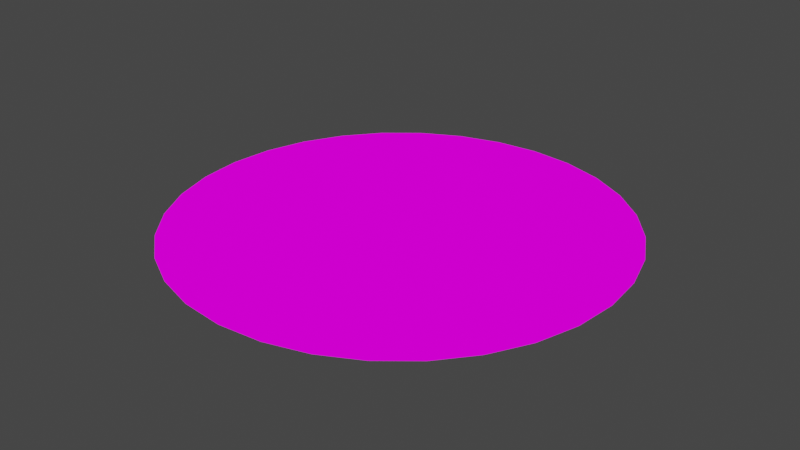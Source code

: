 # Source: yaleOfficemat2.blend  (saved by Blender 2.93.21; exported with 4.5.12 LTS)
import bpy
from mathutils import Matrix  # noqa: F401  (used for matrix-valued properties, if any)

bpy.ops.wm.read_factory_settings(use_empty=True)
scene = bpy.context.scene
scene.name = 'Scene'

# ---- collections
col_collection = bpy.data.collections.new('Collection'); scene.collection.children.link(col_collection)

# ---- images (referenced by path relative to the original .blend; pixels are not part of the script)
import os
ASSET_DIR = os.environ.get("B2B_ASSET_DIR", "")  # directory of the original .blend (textures are referenced by path, not embedded)
HERE = os.path.dirname(os.path.abspath(__file__))  # packed textures are extracted next to this script under _unpacked/

def load_image(name, relpath, width, height, colorspace="sRGB"):
    """Load a texture the original file referenced (path relative to the .blend, or extracted next to this script)."""
    p = next((c for c in (os.path.join(HERE, relpath), os.path.join(ASSET_DIR, relpath)) if relpath and os.path.exists(c)), "")
    if p:
        img = bpy.data.images.load(p, check_existing=True)
        img.name = name
    else:  # same state as the original file: an image datablock whose file is absent (Cycles renders it pink)
        img = bpy.data.images.new(name, width, height)
        img.source = "FILE"
        img.filepath = "//" + (relpath or name)
    img.colorspace_settings.name = colorspace
    return img
img_yaleofficemats_png_001 = load_image('yaleOfficeMats.png.001', 'yaleOfficeMats.png', 1024, 1024, 'sRGB')

# ---- materials (node trees are filled in below, after node groups)
mat_yaleofficemats = bpy.data.materials.new('yaleOfficeMats')
mat_yaleofficemats.alpha_threshold = 0.0
mat_yaleofficemats.use_transparent_shadow = False
mat_yaleofficemats.line_color = (0.0, 0.0, 0.0, 1.0)

# ---- material node trees
mat_yaleofficemats.use_nodes = True; mat_yaleofficemats.node_tree.nodes.clear()
_N = mat_yaleofficemats.node_tree.nodes; _L = mat_yaleofficemats.node_tree.links
n0 = _N.new('ShaderNodeOutputMaterial'); n0.name = 'Material Output'; n0.location = (400, 0)
n1 = _N.new('ShaderNodeLightPath'); n1.name = 'Light Path'; n1.location = (0, 250)
n2 = _N.new('ShaderNodeBsdfTransparent'); n2.name = 'Transparent BSDF'; n2.location = (-200, -100)
n3 = _N.new('ShaderNodeEmission'); n3.name = 'Emission'; n3.location = (-200, -200)
n4 = _N.new('ShaderNodeMixShader'); n4.name = 'Mix Shader'; n4.location = (200, 0)
n5 = _N.new('ShaderNodeMixShader'); n5.name = 'Mix Shader.001'; n5.location = (0, -100)
n6 = _N.new('ShaderNodeTexImage'); n6.name = 'Image Texture'; n6.location = (-500, 100)
n6.image = img_yaleofficemats_png_001
n6.interpolation = 'Closest'
_L.new(n6.outputs[0], n3.inputs[0])
_L.new(n6.outputs[1], n5.inputs[0])
_L.new(n2.outputs[0], n5.inputs[1])
_L.new(n2.outputs[0], n4.inputs[1])
_L.new(n3.outputs[0], n5.inputs[2])
_L.new(n5.outputs[0], n4.inputs[2])
_L.new(n1.outputs[0], n4.inputs[0])
_L.new(n4.outputs[0], n0.inputs[0])
n0.is_active_output = True

# ---- world
world_world = bpy.data.worlds.new('World'); scene.world = world_world
world_world.use_nodes = True; world_world.node_tree.nodes.clear()
_N = world_world.node_tree.nodes; _L = world_world.node_tree.links
n0 = _N.new('ShaderNodeOutputWorld'); n0.name = 'World Output'; n0.location = (300, 300)
n1 = _N.new('ShaderNodeBackground'); n1.name = 'Background'; n1.location = (10, 300)
n1.inputs[0].default_value = (0.05088, 0.05088, 0.05088, 1.0)
_L.new(n1.outputs[0], n0.inputs[0])
n0.is_active_output = True
world_world.color = (0.05088, 0.05088, 0.05088)
world_world.use_sun_shadow = False
world_world.sun_shadow_jitter_overblur = 0.0

# ---- meshes
me_cube = bpy.data.meshes.new('Cube')
me_cube.from_pydata([(-0.5813, 1.648e-08, 0.0), (-1.129, 0.2246, 0.0), (-1.151, -5.033e-08, 0.0), (-0.6122, 0.6122, 0.0), (-0.9574, 0.6397, 0.0), (1.151, 5.033e-08, 0.0), (0.3018, 0.0, 0.0), (-0.6397, 0.9574, 0.0), (0.8363, 0.2241, 0.0), (0.537, 0.2224, 0.0), (1.129, 0.2246, 0.0), (2.339e-08, 0.5813, 0.0), (0.411, 0.411, 0.0), (0.2134, 0.2134, 0.0), (-0.2241, 0.8363, 0.0), (0.2224, 0.537, 0.0), (-0.2246, -1.129, 0.0), (-0.6397, -0.9574, 0.0), (0.7498, 0.4329, 0.0), (-5.033e-08, 1.151, 0.0), (0.4329, 0.7498, 0.0), (1.064, 0.4407, 0.0), (0.2241, 0.8363, 0.0), (0.4407, 1.064, 0.0), (0.6397, 0.9574, 0.0), (0.9574, 0.6397, 0.0), (-1.064, 0.4407, 0.0), (0.6122, 0.6122, 0.0), (-1.129, -0.2246, 0.0), (5.033e-08, -1.151, 0.0), (1.848e-17, -0.3018, 0.0), (0.2246, 1.129, 0.0), (0.8142, 0.8142, 0.0), (-5.544e-17, 0.3018, 0.0), (0.2224, -0.537, 0.0), (0.537, -0.2224, 0.0), (0.2134, -0.2134, 0.0), (0.2241, -0.8363, 0.0), (0.5813, -2.394e-08, 0.0), (0.4407, -1.064, 0.0), (0.411, -0.411, 0.0), (0.8658, -5.458e-08, 0.0), (0.2246, -1.129, 0.0), (0.4329, -0.7498, 0.0), (0.8363, -0.2241, 0.0), (0.7498, -0.4329, 0.0), (-0.8142, 0.8142, 0.0), (1.064, -0.4407, 0.0), (1.129, -0.2246, 0.0), (0.6397, -0.9574, 0.0), (0.6122, -0.6122, 0.0), (0.9574, -0.6397, 0.0), (0.8142, -0.8142, 0.0), (-0.2134, 0.2134, 0.0), (-0.537, 0.2224, 0.0), (-0.4329, 0.7498, 0.0), (-0.8363, 0.2241, 0.0), (-0.7498, 0.4329, 0.0), (6.327e-08, 0.8658, 0.0), (-0.4407, 1.064, 0.0), (0.0, 0.0, 0.0), (-0.3018, -3.696e-17, 0.0), (-0.411, 0.411, 0.0), (-0.2224, 0.537, 0.0), (-0.2246, 1.129, 0.0), (-0.8142, -0.8142, 0.0), (-0.4407, -1.064, 0.0), (-0.2134, -0.2134, 0.0), (-0.8658, 9.68e-08, 0.0), (-0.4329, -0.7498, 0.0), (-0.2241, -0.8363, 0.0), (-8.81e-08, -0.8658, 0.0), (-0.6122, -0.6122, 0.0), (-0.9574, -0.6397, 0.0), (-1.703e-08, -0.5813, 0.0), (-0.2224, -0.537, 0.0), (-0.7498, -0.4329, 0.0), (-1.064, -0.4407, 0.0), (-0.537, -0.2224, 0.0), (-0.411, -0.411, 0.0), (-0.8363, -0.2241, 0.0)], [], [(72, 69, 79, 76), (73, 72, 76, 77), (16, 29, 71, 70), (66, 16, 70, 69), (17, 66, 69, 72), (65, 17, 72, 73), (53, 61, 60, 33), (63, 53, 33, 11), (14, 63, 11, 58), (64, 14, 58, 19), (54, 0, 61, 53), (62, 54, 53, 63), (55, 62, 63, 14), (59, 55, 14, 64), (56, 68, 0, 54), (57, 56, 54, 62), (3, 57, 62, 55), (7, 3, 55, 59), (1, 2, 68, 56), (26, 1, 56, 57), (4, 26, 57, 3), (46, 4, 3, 7), (13, 33, 60, 6), (9, 13, 6, 38), (8, 9, 38, 41), (10, 8, 41, 5), (15, 11, 33, 13), (12, 15, 13, 9), (18, 12, 9, 8), (21, 18, 8, 10), (22, 58, 11, 15), (20, 22, 15, 12), (27, 20, 12, 18), (25, 27, 18, 21), (31, 19, 58, 22), (23, 31, 22, 20), (24, 23, 20, 27), (32, 24, 27, 25), (36, 6, 60, 30), (34, 36, 30, 74), (37, 34, 74, 71), (42, 37, 71, 29), (35, 38, 6, 36), (40, 35, 36, 34), (43, 40, 34, 37), (39, 43, 37, 42), (44, 41, 38, 35), (45, 44, 35, 40), (50, 45, 40, 43), (49, 50, 43, 39), (48, 5, 41, 44), (47, 48, 44, 45), (51, 47, 45, 50), (52, 51, 50, 49), (69, 70, 75, 79), (70, 71, 74, 75), (77, 76, 80, 28), (76, 79, 78, 80), (79, 75, 67, 78), (75, 74, 30, 67), (28, 80, 68, 2), (80, 78, 0, 68), (78, 67, 61, 0), (67, 30, 60, 61)])
_uv = me_cube.uv_layers.new(name='UVMap')
_uv.uv.foreach_set('vector', [0.7003, 0.2508, 0.7997, 0.2508, 0.7997, 0.4992, 0.7003, 0.4992, 0.6003, 0.2508, 0.6997, 0.2508, 0.6997, 0.4992, 0.6003, 0.4992, 0.9003, 0.0007813, 0.9997, 0.0007813, 0.9997, 0.2492, 0.9003, 0.2492, 0.8003, 0.0007813, 0.8997, 0.0007813, 0.8997, 0.2492, 0.8003, 0.2492, 0.7003, 0.0007813, 0.7997, 0.0007813, 0.7997, 0.2492, 0.7003, 0.2492, 0.6003, 0.0007813, 0.6997, 0.0007813, 0.6997, 0.2492, 0.6003, 0.2492, 0.9003, 0.7508, 0.9997, 0.7508, 0.9997, 0.9992, 0.9003, 0.9992, 0.8003, 0.7508, 0.8997, 0.7508, 0.8997, 0.9992, 0.8003, 0.9992, 0.7003, 0.7508, 0.7997, 0.7508, 0.7997, 0.9992, 0.7003, 0.9992, 0.6003, 0.7508, 0.6997, 0.7508, 0.6997, 0.9992, 0.6003, 0.9992, 0.9003, 0.5008, 0.9997, 0.5008, 0.9997, 0.7492, 0.9003, 0.7492, 0.8003, 0.5008, 0.8997, 0.5008, 0.8997, 0.7492, 0.8003, 0.7492, 0.7003, 0.5008, 0.7997, 0.5008, 0.7997, 0.7492, 0.7003, 0.7492, 0.6003, 0.5008, 0.6997, 0.5008, 0.6997, 0.7492, 0.6003, 0.7492, 0.9003, 0.2508, 0.9997, 0.2508, 0.9997, 0.4992, 0.9003, 0.4992, 0.8003, 0.2508, 0.8997, 0.2508, 0.8997, 0.4992, 0.8003, 0.4992, 0.7003, 0.2508, 0.7997, 0.2508, 0.7997, 0.4992, 0.7003, 0.4992, 0.6003, 0.2508, 0.6997, 0.2508, 0.6997, 0.4992, 0.6003, 0.4992, 0.9003, 0.0007813, 0.9997, 0.0007813, 0.9997, 0.2492, 0.9003, 0.2492, 0.8003, 0.0007813, 0.8997, 0.0007813, 0.8997, 0.2492, 0.8003, 0.2492, 0.7003, 0.0007813, 0.7997, 0.0007813, 0.7997, 0.2492, 0.7003, 0.2492, 0.6003, 0.0007813, 0.6997, 0.0007813, 0.6997, 0.2492, 0.6003, 0.2492, 0.9003, 0.7508, 0.9997, 0.7508, 0.9997, 0.9992, 0.9003, 0.9992, 0.8003, 0.7508, 0.8997, 0.7508, 0.8997, 0.9992, 0.8003, 0.9992, 0.7003, 0.7508, 0.7997, 0.7508, 0.7997, 0.9992, 0.7003, 0.9992, 0.6003, 0.7508, 0.6997, 0.7508, 0.6997, 0.9992, 0.6003, 0.9992, 0.9003, 0.5008, 0.9997, 0.5008, 0.9997, 0.7492, 0.9003, 0.7492, 0.8003, 0.5008, 0.8997, 0.5008, 0.8997, 0.7492, 0.8003, 0.7492, 0.7003, 0.5008, 0.7997, 0.5008, 0.7997, 0.7492, 0.7003, 0.7492, 0.6003, 0.5008, 0.6997, 0.5008, 0.6997, 0.7492, 0.6003, 0.7492, 0.9003, 0.2508, 0.9997, 0.2508, 0.9997, 0.4992, 0.9003, 0.4992, 0.8003, 0.2508, 0.8997, 0.2508, 0.8997, 0.4992, 0.8003, 0.4992, 0.7003, 0.2508, 0.7997, 0.2508, 0.7997, 0.4992, 0.7003, 0.4992, 0.6003, 0.2508, 0.6997, 0.2508, 0.6997, 0.4992, 0.6003, 0.4992, 0.9003, 0.0007813, 0.9997, 0.0007813, 0.9997, 0.2492, 0.9003, 0.2492, 0.8003, 0.0007813, 0.8997, 0.0007813, 0.8997, 0.2492, 0.8003, 0.2492, 0.7003, 0.0007813, 0.7997, 0.0007813, 0.7997, 0.2492, 0.7003, 0.2492, 0.6003, 0.0007813, 0.6997, 0.0007813, 0.6997, 0.2492, 0.6003, 0.2492, 0.9003, 0.7508, 0.9997, 0.7508, 0.9997, 0.9992, 0.9003, 0.9992, 0.8003, 0.7508, 0.8997, 0.7508, 0.8997, 0.9992, 0.8003, 0.9992, 0.7003, 0.7508, 0.7997, 0.7508, 0.7997, 0.9992, 0.7003, 0.9992, 0.6003, 0.7508, 0.6997, 0.7508, 0.6997, 0.9992, 0.6003, 0.9992, 0.9003, 0.5008, 0.9997, 0.5008, 0.9997, 0.7492, 0.9003, 0.7492, 0.8003, 0.5008, 0.8997, 0.5008, 0.8997, 0.7492, 0.8003, 0.7492, 0.7003, 0.5008, 0.7997, 0.5008, 0.7997, 0.7492, 0.7003, 0.7492, 0.6003, 0.5008, 0.6997, 0.5008, 0.6997, 0.7492, 0.6003, 0.7492, 0.9003, 0.2508, 0.9997, 0.2508, 0.9997, 0.4992, 0.9003, 0.4992, 0.8003, 0.2508, 0.8997, 0.2508, 0.8997, 0.4992, 0.8003, 0.4992, 0.7003, 0.2508, 0.7997, 0.2508, 0.7997, 0.4992, 0.7003, 0.4992, 0.6003, 0.2508, 0.6997, 0.2508, 0.6997, 0.4992, 0.6003, 0.4992, 0.9003, 0.0007813, 0.9997, 0.0007813, 0.9997, 0.2492, 0.9003, 0.2492, 0.8003, 0.0007813, 0.8997, 0.0007813, 0.8997, 0.2492, 0.8003, 0.2492, 0.7003, 0.0007813, 0.7997, 0.0007813, 0.7997, 0.2492, 0.7003, 0.2492, 0.6003, 0.0007813, 0.6997, 0.0007813, 0.6997, 0.2492, 0.6003, 0.2492, 0.8003, 0.2508, 0.8997, 0.2508, 0.8997, 0.4992, 0.8003, 0.4992, 0.9003, 0.2508, 0.9997, 0.2508, 0.9997, 0.4992, 0.9003, 0.4992, 0.6003, 0.5008, 0.6997, 0.5008, 0.6997, 0.7492, 0.6003, 0.7492, 0.7003, 0.5008, 0.7997, 0.5008, 0.7997, 0.7492, 0.7003, 0.7492, 0.8003, 0.5008, 0.8997, 0.5008, 0.8997, 0.7492, 0.8003, 0.7492, 0.9003, 0.5008, 0.9997, 0.5008, 0.9997, 0.7492, 0.9003, 0.7492, 0.6003, 0.7508, 0.6997, 0.7508, 0.6997, 0.9992, 0.6003, 0.9992, 0.7003, 0.7508, 0.7997, 0.7508, 0.7997, 0.9992, 0.7003, 0.9992, 0.8003, 0.7508, 0.8997, 0.7508, 0.8997, 0.9992, 0.8003, 0.9992, 0.9003, 0.7508, 0.9997, 0.7508, 0.9997, 0.9992, 0.9003, 0.9992])
me_cube.materials.append(mat_yaleofficemats)
me_cube.use_remesh_preserve_volume = False
me_cube.use_remesh_preserve_attributes = False
me_cube.use_mirror_vertex_groups = False
me_cube.update()

# ---- objects
ob_cube = bpy.data.objects.new('Cube', me_cube)

# ---- transforms, parenting, visibility, modifiers, constraints
ob_cube.location = (0.0, 0.0, 0.0)
ob_cube.lock_rotations_4d = False
ob_cube.empty_display_type = 'ARROWS'
ob_cube.lineart.crease_threshold = 0.0

# ---- collection membership
col_collection.objects.link(ob_cube)

# ---- scene / render settings (as saved in the file)
scene.frame_start = 1; scene.frame_end = 250; scene.frame_set(1)
scene.render.engine = 'BLENDER_EEVEE_NEXT'
scene.cycles.use_denoising = False
scene.cycles.samples = 128
scene.cycles.sampling_pattern = 'TABULATED_SOBOL'
scene.cycles.use_adaptive_sampling = False
scene.cycles.use_light_tree = False
scene.view_settings.view_transform = 'Filmic'
bpy.context.view_layer.update()

# ---- added for rendering (the .blend has no active camera): camera
cam_auto = bpy.data.cameras.new('AutoCamera')
cam_auto.lens = 50.0
cam_auto.sensor_width = 36.0
cam_auto.clip_end = 1000.0
ob_auto_camera = bpy.data.objects.new('AutoCamera', cam_auto)
scene.collection.objects.link(ob_auto_camera)
ob_auto_camera.location = (3.01334, -3.61601, 2.41067)
ob_auto_camera.rotation_euler = (1.09748, -7.21219e-08, 0.694738)
scene.camera = ob_auto_camera
bpy.context.view_layer.update()
